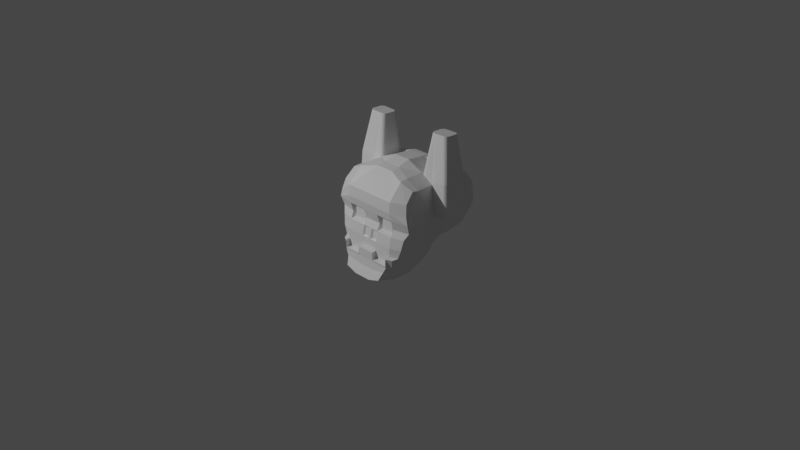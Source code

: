 # Source: WingedSkellyman.blend  (saved by Blender 3.1.7; exported with 4.5.12 LTS)
import bpy
from mathutils import Matrix  # noqa: F401  (used for matrix-valued properties, if any)

bpy.ops.wm.read_factory_settings(use_empty=True)
scene = bpy.context.scene
scene.name = 'Scene'

# ---- collections
col_collection = bpy.data.collections.new('Collection'); scene.collection.children.link(col_collection)
col_background = bpy.data.collections.new('Background'); scene.collection.children.link(col_background)

# ---- materials (node trees are filled in below, after node groups)
mat_material = bpy.data.materials.new('Material')
mat_material.alpha_threshold = 0.0
mat_material.use_transparent_shadow = False
mat_material.line_color = (0.0, 0.0, 0.0, 1.0)

# ---- material node trees
mat_material.use_nodes = True; mat_material.node_tree.nodes.clear()
_N = mat_material.node_tree.nodes; _L = mat_material.node_tree.links
n0 = _N.new('ShaderNodeOutputMaterial'); n0.name = 'Material Output'; n0.location = (300, 300)
n1 = _N.new('ShaderNodeBsdfPrincipled'); n1.name = 'Principled BSDF'; n1.location = (10, 300)
n1.distribution = 'GGX'
n1.subsurface_method = 'RANDOM_WALK_SKIN'
n1.inputs[2].default_value = 0.4
n1.inputs[3].default_value = 1.45
n1.inputs[27].default_value = (0.0, 0.0, 0.0, 1.0)
n1.inputs[28].default_value = 1.0
_L.new(n1.outputs[0], n0.inputs[0])
n0.is_active_output = True

# ---- world
world_world = bpy.data.worlds.new('World'); scene.world = world_world
world_world.use_nodes = True; world_world.node_tree.nodes.clear()
_N = world_world.node_tree.nodes; _L = world_world.node_tree.links
n0 = _N.new('ShaderNodeOutputWorld'); n0.name = 'World Output'; n0.location = (300, 300)
n1 = _N.new('ShaderNodeBackground'); n1.name = 'Background'; n1.location = (10, 300)
n1.inputs[0].default_value = (0.05088, 0.05088, 0.05088, 1.0)
_L.new(n1.outputs[0], n0.inputs[0])
n0.is_active_output = True
world_world.color = (0.05088, 0.05088, 0.05088)
world_world.use_sun_shadow = False
world_world.sun_shadow_jitter_overblur = 0.0

# ---- cameras
cam_camera = bpy.data.cameras.new('Camera')
cam_camera.clip_end = 100.0
cam_camera.ortho_scale = 7.314

# ---- lights
light_light = bpy.data.lights.new('Light', 'POINT')
light_light.transmission_factor = 0.0
light_light.energy = 1000.0
light_light.shadow_soft_size = 0.1
light_light.shadow_maximum_resolution = 0.006
light_light.use_absolute_resolution = True

# ---- meshes
me_cube = bpy.data.meshes.new('Cube')
me_cube.from_pydata([(-0.4231, 0.222, 0.5102), (-0.2636, 0.4524, -0.4155), (-0.4251, -0.5341, 0.4684), (-0.2582, -0.192, -0.1738), (-0.09743, 0.5128, -0.4704), (-0.2293, 0.5046, -0.4326), (-0.09743, -0.5099, 0.5351), (-0.2856, -0.5441, 0.512), (-0.2239, -0.192, -0.1909), (-0.09743, -0.192, -0.2353), (-0.2856, 0.2501, 0.5735), (-0.09743, 0.1911, 0.6144), (-0.2582, 0.3193, -0.4764), (-0.2582, 0.1064, -0.4764), (-0.2582, -0.06887, -0.4013), (-0.2582, -0.1334, -0.3459), (-0.4491, -0.3193, 0.5349), (-0.4231, -0.03596, 0.5068), (-0.4385, 0.1644, 0.5068), (-0.2239, 0.3193, -0.4935), (-0.2239, 0.1064, -0.4935), (-0.2239, -0.06887, -0.4184), (-0.2239, -0.1334, -0.363), (-0.09743, 0.3068, -0.538), (-0.09743, 0.1064, -0.538), (-0.09743, -0.06887, -0.4628), (-0.09743, -0.1334, -0.4074), (-0.09743, 0.0956, 0.63), (-0.09743, -0.03596, 0.6727), (-0.09743, -0.2489, 0.6538), (-0.09743, -0.3193, 0.6443), (-0.2856, 0.1644, 0.5879), (-0.2718, -0.2489, 0.5444), (-0.3265, -0.3463, -0.1539), (-0.418, -0.484, -0.04058), (-0.4718, -0.5845, 0.1893), (-0.4662, -0.5664, 0.3988), (-0.4402, 0.3213, 0.4077), (-0.4872, 0.3516, 0.2078), (-0.4135, 0.3706, -0.08613), (-0.3265, 0.4112, -0.2913), (-0.2923, 0.4024, 0.4112), (-0.2644, 0.3416, 0.1798), (-0.2923, 0.4086, -0.0832), (-0.2923, 0.4581, -0.2872), (-0.09743, 0.4024, 0.4112), (-0.1253, 0.3416, 0.1798), (-0.08006, 0.392, -0.06611), (-0.09743, 0.4581, -0.2872), (-0.09743, -0.5721, 0.3993), (-0.09743, -0.6091, 0.1856), (-0.09743, -0.4981, -0.05083), (-0.09743, -0.3463, -0.171), (-0.2923, -0.5721, 0.3993), (-0.2923, -0.6091, 0.1856), (-0.2923, -0.4981, -0.05083), (-0.2923, -0.3463, -0.171), (-0.4872, -0.3193, 0.1714), (-0.4291, -0.3193, -0.05482), (-0.3265, -0.1334, -0.1539), (-0.4872, -0.2061, 0.1761), (-0.4291, -0.1064, -0.05482), (-0.3265, -0.1064, -0.2844), (-0.4872, -0.02409, 0.1714), (-0.4291, 0.1064, -0.05482), (-0.3265, 0.1064, -0.2844), (-0.4901, 0.3092, 0.1714), (-0.4235, 0.3068, -0.05482), (-0.3265, 0.3193, -0.2844), (2.98e-08, 0.5128, -0.4704), (2.98e-08, -0.5099, 0.5351), (2.98e-08, -0.192, -0.2353), (2.98e-08, 0.1911, 0.6144), (2.165e-08, 0.0956, 0.63), (2.98e-08, -0.03596, 0.6727), (2.98e-08, -0.2489, 0.6538), (2.98e-08, -0.3193, 0.6443), (2.98e-08, 0.3193, -0.538), (2.98e-08, 0.1064, -0.538), (2.98e-08, -0.06887, -0.4628), (2.98e-08, -0.1334, -0.4074), (2.98e-08, -0.3463, -0.171), (2.98e-08, -0.4981, -0.05083), (2.98e-08, -0.6091, 0.1856), (2.98e-08, -0.5721, 0.3993), (2.98e-08, 0.4581, -0.2872), (2.98e-08, 0.4086, -0.0832), (2.98e-08, 0.3895, 0.2078), (2.98e-08, 0.4024, 0.4112), (-0.09743, -0.4377, 0.5778), (-0.2856, -0.4377, 0.5464), (-0.4534, -0.4377, 0.5135), (2.98e-08, -0.4377, 0.5778), (-0.4667, -0.3193, 0.5349), (-0.4667, -0.03596, 0.5444), (-0.4872, -0.2061, 0.1761), (-0.6161, -0.2074, 0.5527), (-0.4656, 0.3484, 0.293), (-0.2923, 0.4075, 0.293), (-0.09743, 0.4075, 0.293), (2.98e-08, 0.4075, 0.293), (-0.447, -0.5396, 0.07252), (-0.4362, 0.3504, 0.03362), (-0.2644, 0.3408, 0.0564), (-0.1253, 0.3408, 0.0564), (-0.09743, -0.5536, 0.06739), (-0.2923, -0.5536, 0.06739), (-0.4581, -0.3193, 0.05828), (-0.4581, -0.1563, 0.06065), (-0.4581, 0.04118, 0.05828), (-0.4581, 0.3068, 0.05828), (2.98e-08, 0.3884, 0.02849), (2.98e-08, -0.5536, 0.06739), (-0.4616, -0.5674, 0.1291), (-0.4726, 0.3172, 0.1042), (-0.2644, 0.3074, 0.1016), (-0.1253, 0.3074, 0.1016), (-0.09743, -0.5814, 0.1265), (-0.2923, -0.5814, 0.1265), (-0.4726, -0.3193, 0.1148), (-0.4726, -0.1812, 0.1184), (-0.4726, 0.008545, 0.1148), (-0.4726, 0.3068, 0.1148), (2.98e-08, 0.3552, 0.1016), (2.98e-08, -0.5814, 0.1265), (-0.3778, -0.4222, -0.09723), (-0.3778, 0.3741, -0.1796), (-0.2923, 0.4121, -0.18), (-0.09743, 0.4121, -0.18), (-0.09743, -0.4222, -0.1109), (-0.2923, -0.4222, -0.1109), (-0.3778, -0.2264, -0.1044), (-0.3778, -0.1064, -0.1696), (-0.3778, 0.1064, -0.1696), (-0.3778, 0.3193, -0.1696), (2.98e-08, 0.4121, -0.18), (2.98e-08, -0.4222, -0.1109), (-0.3522, 0.4287, -0.191), (-0.2923, 0.4625, -0.1861), (-0.09743, 0.4625, -0.1861), (-0.09743, -0.3843, -0.1409), (-0.2923, -0.3843, -0.1409), (-0.3522, -0.1799, -0.1291), (-0.3522, -0.1064, -0.227), (-0.3522, 0.1064, -0.227), (-0.3522, 0.3193, -0.227), (2.98e-08, 0.4625, -0.1861), (2.98e-08, -0.3843, -0.1409), (-0.3522, -0.3843, -0.1256), (-0.2923, 0.4267, -0.3461), (-0.2581, 0.4647, -0.3486), (-0.09743, 0.4647, -0.3708), (-0.09743, -0.2692, -0.2032), (-0.2581, -0.2692, -0.1809), (-0.2923, -0.1334, -0.2499), (-0.2923, -0.08766, -0.3429), (-0.2923, 0.1064, -0.3804), (-0.2923, 0.3193, -0.3804), (-0.2923, -0.2692, -0.1639), (2.98e-08, 0.4647, -0.3708), (2.98e-08, -0.2692, -0.2032), (-0.4874, -0.3193, 0.3943), (-0.4982, -0.4533, 0.3969), (-0.4914, -0.4509, 0.1778), (-0.2923, 0.3895, 0.2078), (-0.09743, 0.3895, 0.2078), (-0.2923, 0.3552, 0.1016), (-0.2923, 0.3884, 0.02849), (-0.09743, 0.3552, 0.1016), (-0.08006, 0.378, 0.0114), (-0.01541, 0.5128, -0.4704), (-0.01541, -0.5099, 0.5351), (-0.01541, 0.3193, -0.538), (-0.01541, 0.1064, -0.538), (-0.01541, -0.06887, -0.4628), (-0.01541, -0.1334, -0.4074), (-0.01541, -0.3463, -0.171), (-0.01541, -0.4981, -0.05083), (-0.01541, -0.6091, 0.1856), (-0.01541, -0.5721, 0.3993), (-0.01541, -0.192, -0.2353), (-0.01541, 0.1911, 0.6144), (-0.01541, 0.0956, 0.63), (-0.01541, -0.03596, 0.6727), (-0.01541, -0.2489, 0.6538), (-0.01541, -0.3193, 0.6443), (-0.01541, 0.4581, -0.2872), (-0.03278, 0.392, -0.06611), (-0.01541, 0.3895, 0.2078), (-0.01541, 0.4024, 0.4112), (-0.01541, -0.4377, 0.5778), (-0.01541, 0.4075, 0.293), (-0.03278, 0.378, 0.0114), (-0.01541, -0.5536, 0.06739), (-0.01541, 0.3552, 0.1016), (-0.01541, -0.5814, 0.1265), (-0.01541, 0.4121, -0.18), (-0.01541, -0.4222, -0.1109), (-0.01541, -0.3843, -0.1409), (-0.01541, 0.4625, -0.1861), (-0.01541, 0.4647, -0.3708), (-0.01541, -0.2692, -0.2032), (-0.09743, 0.3884, 0.02849), (-0.09743, 0.4086, -0.0832), (-0.01541, 0.4086, -0.0832), (-0.01541, 0.3884, 0.02849), (-0.09948, 0.5128, -0.4697), (-0.1005, -0.5105, 0.5347), (-0.09948, -0.192, -0.2346), (-0.1005, 0.1921, 0.6138), (-0.1005, 0.09672, 0.6293), (-0.1005, -0.03596, 0.6714), (-0.1003, -0.2489, 0.652), (-0.1005, -0.3193, 0.6432), (-0.09948, 0.3068, -0.5372), (-0.09948, 0.1064, -0.5372), (-0.09948, -0.06887, -0.4621), (-0.09948, -0.1334, -0.4067), (-0.1006, -0.3463, -0.171), (-0.1006, -0.4981, -0.05083), (-0.1006, -0.6091, 0.1856), (-0.1006, -0.5721, 0.3993), (-0.1006, 0.4581, -0.2872), (-0.1006, 0.4086, -0.0832), (-0.1006, 0.3895, 0.2078), (-0.1006, 0.4024, 0.4112), (-0.1005, -0.4377, 0.5767), (-0.1006, 0.4075, 0.293), (-0.1006, 0.3884, 0.02849), (-0.1006, -0.5536, 0.06739), (-0.1006, -0.5814, 0.1265), (-0.1006, 0.4121, -0.2595), (-0.1006, -0.4222, -0.1109), (-0.1006, -0.3843, -0.1409), (-0.1006, 0.4625, -0.2656), (-0.1, 0.4647, -0.3704), (-0.1, -0.2692, -0.2028), (-0.1276, 0.3416, 0.1798), (-0.1276, 0.3408, 0.0564), (-0.2271, 0.5046, -0.4334), (-0.2823, -0.5435, 0.5124), (-0.2217, 0.3193, -0.4943), (-0.2217, 0.1064, -0.4943), (-0.2217, -0.06887, -0.4192), (-0.2217, -0.1334, -0.3638), (-0.2888, -0.3463, -0.171), (-0.2888, -0.4981, -0.05083), (-0.2888, -0.6091, 0.1856), (-0.2888, -0.5721, 0.3993), (-0.2888, -0.5536, 0.06739), (-0.2888, -0.5814, 0.1265), (-0.2888, -0.4222, -0.1109), (-0.2888, -0.3843, -0.1409), (-0.2552, -0.2692, -0.1813), (-0.2217, -0.192, -0.1917), (-0.2823, 0.249, 0.5743), (-0.2823, 0.1632, 0.5887), (-0.2823, -0.03596, 0.5894), (-0.2687, -0.2489, 0.5463), (-0.2823, -0.3193, 0.5796), (-0.2888, 0.4581, -0.2872), (-0.2888, 0.4086, -0.0832), (-0.2888, 0.3895, 0.2078), (-0.2888, 0.4024, 0.4112), (-0.2823, -0.4377, 0.5475), (-0.2888, 0.4075, 0.293), (-0.2888, 0.3884, 0.02849), (-0.2888, 0.4121, -0.2595), (-0.2888, 0.4625, -0.2656), (-0.2552, 0.4647, -0.349), (-0.2619, 0.3416, 0.1798), (-0.2619, 0.3408, 0.0564), (-0.381, -0.5761, 0.399), (-0.3909, -0.6036, 0.1875), (-0.3702, -0.5464, 0.4902), (-0.3317, -0.1542, 1.006), (-0.3767, -0.1093, 1.008), (-0.3339, -0.1403, 1.006), (-0.3403, -0.1278, 1.007), (-0.3502, -0.1179, 1.007), (-0.3628, -0.1115, 1.008), (-0.3276, -0.03596, 0.5631), (-0.2828, -0.07959, 0.579), (-0.2823, -0.03596, 0.5894), (-0.2856, 0.008639, 0.5879), (-0.3145, -0.03809, 0.5703), (-0.3024, -0.04429, 0.576), (-0.2925, -0.05394, 0.5795), (-0.2857, -0.0661, 0.5805), (-0.2773, -0.277, 0.558), (-0.3292, -0.3193, 0.5668), (-0.2856, -0.3624, 0.5667), (-0.2823, -0.3193, 0.5796), (-0.282, -0.2901, 0.5637), (-0.2905, -0.3019, 0.5678), (-0.302, -0.3113, 0.5697), (-0.3153, -0.3173, 0.5694), (-0.4846, -0.3193, 0.2159), (-0.4872, -0.2748, 0.1732), (-0.4872, -0.3193, 0.1714), (-0.4854, -0.3172, 0.2022), (-0.4861, -0.3108, 0.1901), (-0.4867, -0.301, 0.1806), (-0.487, -0.2886, 0.1748), (-0.4872, -0.06867, 0.1725), (-0.4847, -0.02551, 0.2159), (-0.4872, -0.02409, 0.1714), (-0.487, -0.05496, 0.1744), (-0.4867, -0.04274, 0.1804), (-0.4861, -0.03319, 0.1899), (-0.4855, -0.02725, 0.2022), (-0.5714, -0.3195, 0.5407), (-0.6161, -0.2747, 0.547), (-0.5853, -0.3173, 0.5417), (-0.5977, -0.311, 0.5429), (-0.6076, -0.3011, 0.5443), (-0.6139, -0.2886, 0.5457), (-0.6161, -0.08104, 0.5527), (-0.5714, -0.0361, 0.5502), (-0.6139, -0.06717, 0.5526), (-0.6076, -0.05465, 0.5522), (-0.5977, -0.04471, 0.5517), (-0.5853, -0.03832, 0.551), (-0.5894, -0.3195, 0.2217), (-0.6341, -0.2747, 0.2261), (-0.5921, -0.2749, 0.1791), (-0.6032, -0.3171, 0.2228), (-0.6156, -0.3109, 0.2239), (-0.5902, -0.3171, 0.2081), (-0.6038, -0.3133, 0.2094), (-0.6155, -0.3084, 0.2106), (-0.591, -0.3109, 0.196), (-0.6042, -0.3083, 0.1978), (-0.6147, -0.3049, 0.2), (-0.6325, -0.2745, 0.2123), (-0.627, -0.2745, 0.1996), (-0.6317, -0.2885, 0.2257), (-0.6287, -0.2881, 0.2118), (-0.6245, -0.2879, 0.1998), (-0.6255, -0.301, 0.2249), (-0.6237, -0.3, 0.2114), (-0.6209, -0.2986, 0.2006), (-0.5919, -0.2886, 0.1809), (-0.5916, -0.301, 0.1866), (-0.6057, -0.2747, 0.1822), (-0.6052, -0.2883, 0.1855), (-0.6047, -0.3001, 0.1898), (-0.6177, -0.2745, 0.1892), (-0.6166, -0.288, 0.1911), (-0.615, -0.2986, 0.194), (-0.5921, -0.2063, 0.182), (-0.6341, -0.2065, 0.229), (-0.6057, -0.2063, 0.1849), (-0.6178, -0.2063, 0.1919), (-0.6271, -0.2064, 0.2023), (-0.6327, -0.2064, 0.2151), (-0.5895, -0.02565, 0.2217), (-0.5921, -0.06882, 0.1784), (-0.6342, -0.07062, 0.2255), (-0.5903, -0.0276, 0.2081), (-0.591, -0.03345, 0.1959), (-0.6032, -0.02808, 0.2229), (-0.6037, -0.03148, 0.2093), (-0.6043, -0.03598, 0.1976), (-0.6157, -0.03439, 0.2239), (-0.6155, -0.03654, 0.2105), (-0.6147, -0.03961, 0.1998), (-0.6057, -0.06928, 0.1815), (-0.6177, -0.06973, 0.1885), (-0.592, -0.05517, 0.1804), (-0.6053, -0.05579, 0.185), (-0.6167, -0.05629, 0.1905), (-0.5916, -0.04297, 0.1863), (-0.6047, -0.0441, 0.1897), (-0.615, -0.04571, 0.1937), (-0.6318, -0.05681, 0.2253), (-0.6255, -0.04432, 0.2248), (-0.6326, -0.07043, 0.2116), (-0.6287, -0.05669, 0.2115), (-0.6238, -0.04481, 0.2112), (-0.627, -0.07013, 0.1989), (-0.6244, -0.05662, 0.1994), (-0.6209, -0.04595, 0.2003), (-0.3767, -0.2772, 1.002), (-0.3317, -0.2322, 1.003), (-0.3628, -0.275, 1.002), (-0.3502, -0.2686, 1.002), (-0.3403, -0.2586, 1.002), (-0.3339, -0.2461, 1.003), (-0.5357, -0.2326, 1.008), (-0.4908, -0.2772, 1.005), (-0.5335, -0.2464, 1.007), (-0.5271, -0.2589, 1.007), (-0.5172, -0.2687, 1.006), (-0.5047, -0.2751, 1.006), (-0.4908, -0.1093, 1.011), (-0.5357, -0.154, 1.01), (-0.5047, -0.1115, 1.011), (-0.5172, -0.1179, 1.011), (-0.5271, -0.1278, 1.011), (-0.5335, -0.1402, 1.011)], [], [(90, 91, 2, 274, 7), (53, 7, 274, 272), (37, 0, 10, 41), (225, 209, 11, 45), (15, 22, 8, 3), (217, 26, 9, 208), (179, 171, 6, 49), (248, 240, 7, 53), (190, 89, 6, 171), (264, 90, 7, 240), (255, 10, 31, 256), (258, 32, 289, 292, 259), (256, 31, 284, 283, 257), (291, 290, 16, 91, 90), (181, 11, 27, 182), (182, 27, 28, 183), (183, 28, 29, 184), (184, 29, 30, 185), (206, 4, 23, 214), (214, 23, 24, 215), (215, 24, 25, 216), (216, 25, 26, 217), (1, 5, 19, 12), (12, 19, 20, 13), (13, 20, 21, 14), (14, 21, 22, 15), (66, 18, 0, 37, 97, 38), (35, 36, 162, 163), (95, 298, 325, 350), (10, 0, 18, 31), (257, 283, 282, 32, 258), (351, 96, 317, 358), (57, 161, 16, 93, 297, 299), (156, 65, 68, 157), (133, 64, 67, 134), (121, 63, 66, 122), (155, 62, 65, 156), (132, 61, 64, 133), (120, 60, 63, 121), (154, 59, 62, 155), (131, 58, 61, 132), (119, 57, 60, 120), (158, 33, 59, 154), (125, 34, 58, 131), (113, 35, 163, 57, 119), (253, 245, 56, 153), (251, 246, 55, 130), (250, 247, 54, 118), (247, 248, 53, 54), (201, 176, 52, 152), (197, 177, 51, 129), (195, 178, 50, 117), (178, 179, 49, 50), (235, 222, 48, 151), (231, 223, 203, 128), (227, 225, 45, 99), (149, 40, 44, 150), (126, 39, 43, 127), (114, 38, 164, 166), (97, 37, 41, 98), (157, 68, 40, 149), (134, 67, 39, 126), (122, 66, 38, 114), (153, 56, 33, 158), (130, 55, 34, 125), (118, 54, 273, 35, 113), (54, 53, 272, 273), (191, 189, 88, 100), (194, 188, 87, 123), (196, 204, 86, 135), (200, 186, 85, 159), (174, 79, 80, 175), (173, 78, 79, 174), (172, 77, 78, 173), (170, 69, 77, 172), (175, 80, 71, 180), (189, 181, 72, 88), (63, 17, 18, 66), (311, 93, 16, 290, 383, 390), (185, 30, 89, 190), (259, 292, 291, 90, 264), (31, 18, 17, 281, 284), (60, 57, 299, 298, 95), (324, 312, 96, 351), (304, 95, 350, 357), (297, 93, 311, 323), (317, 96, 312, 389, 396), (63, 60, 95, 304, 306), (94, 305, 356, 318), (17, 63, 306, 305, 94), (281, 17, 94, 318, 395, 276), (275, 277, 278, 279, 280, 276, 395, 397, 398, 399, 400, 396, 389, 391, 392, 393, 394, 390, 383, 385, 386, 387, 388, 384), (188, 191, 100, 87), (38, 97, 98, 164), (224, 227, 99, 165), (204, 205, 111, 86), (55, 106, 101, 34), (67, 110, 102, 39), (39, 102, 167, 43), (223, 228, 202, 203), (177, 193, 105, 51), (246, 249, 106, 55), (34, 101, 107, 58), (58, 107, 108, 61), (61, 108, 109, 64), (64, 109, 110, 67), (205, 194, 123, 111), (106, 118, 113, 101), (110, 122, 114, 102), (102, 114, 166, 167), (193, 195, 117, 105), (249, 250, 118, 106), (101, 113, 119, 107), (107, 119, 120, 108), (108, 120, 121, 109), (109, 121, 122, 110), (199, 196, 135, 146), (141, 130, 125, 148), (145, 134, 126, 137), (137, 126, 127, 138), (234, 231, 128, 139), (198, 197, 129, 140), (252, 251, 130, 141), (148, 125, 131, 142), (142, 131, 132, 143), (143, 132, 133, 144), (144, 133, 134, 145), (65, 144, 145, 68), (62, 143, 144, 65), (59, 142, 143, 62), (33, 148, 142, 59), (245, 252, 141, 56), (176, 198, 140, 52), (222, 234, 139, 48), (40, 137, 138, 44), (68, 145, 137, 40), (56, 141, 148, 33), (186, 199, 146, 85), (170, 200, 159, 69), (8, 153, 158, 3), (12, 157, 149, 1), (1, 149, 150, 5), (206, 235, 151, 4), (180, 201, 152, 9), (254, 253, 153, 8), (3, 158, 154, 15), (15, 154, 155, 14), (14, 155, 156, 13), (13, 156, 157, 12), (238, 237, 46, 116, 104), (161, 162, 91, 16), (163, 162, 161, 57), (91, 162, 36, 2), (270, 42, 164, 262), (115, 103, 167, 166), (104, 116, 168, 202), (238, 104, 202, 228), (42, 115, 166, 164), (116, 46, 165, 168), (71, 160, 201, 180), (4, 151, 200, 170), (48, 139, 199, 186), (81, 147, 198, 176), (147, 136, 197, 198), (139, 128, 196, 199), (112, 124, 195, 193), (202, 168, 194, 205), (82, 112, 193, 177), (47, 169, 192, 187), (165, 99, 191, 188), (76, 185, 190, 92), (45, 11, 181, 189), (26, 175, 180, 9), (4, 170, 172, 23), (23, 172, 173, 24), (24, 173, 174, 25), (25, 174, 175, 26), (151, 48, 186, 200), (128, 203, 204, 196), (168, 165, 188, 194), (99, 45, 189, 191), (83, 84, 179, 178), (124, 83, 178, 195), (136, 82, 177, 197), (160, 81, 176, 201), (75, 184, 185, 76), (74, 183, 184, 75), (73, 182, 183, 74), (72, 181, 182, 73), (92, 190, 171, 70), (84, 70, 171, 179), (169, 47, 203, 202), (47, 187, 204, 203), (192, 169, 202, 205), (187, 192, 205, 204), (271, 238, 228, 266), (46, 237, 224, 165), (271, 270, 237, 238), (9, 152, 236, 208), (239, 269, 235, 206), (260, 268, 234, 222), (52, 140, 233, 218), (140, 129, 232, 233), (268, 267, 231, 234), (105, 117, 230, 229), (51, 105, 229, 219), (261, 266, 228, 223), (262, 265, 227, 224), (30, 213, 226, 89), (265, 263, 225, 227), (267, 261, 223, 231), (269, 260, 222, 235), (50, 49, 221, 220), (117, 50, 220, 230), (129, 51, 219, 232), (152, 52, 218, 236), (243, 216, 217, 244), (242, 215, 216, 243), (241, 214, 215, 242), (239, 206, 214, 241), (29, 212, 213, 30), (28, 211, 212, 29), (27, 210, 211, 28), (11, 209, 210, 27), (89, 226, 207, 6), (49, 6, 207, 221), (244, 217, 208, 254), (263, 255, 209, 225), (41, 10, 255, 263), (22, 244, 254, 8), (5, 239, 241, 19), (19, 241, 242, 20), (20, 242, 243, 21), (21, 243, 244, 22), (150, 44, 260, 269), (127, 43, 261, 267), (98, 41, 263, 265), (164, 98, 265, 262), (43, 167, 266, 261), (138, 127, 267, 268), (44, 138, 268, 260), (5, 150, 269, 239), (103, 115, 42, 270, 271), (103, 271, 266, 167), (237, 270, 262, 224), (208, 236, 253, 254), (218, 233, 252, 245), (233, 232, 251, 252), (229, 230, 250, 249), (219, 229, 249, 246), (213, 259, 264, 226), (220, 221, 248, 247), (230, 220, 247, 250), (232, 219, 246, 251), (236, 218, 245, 253), (212, 258, 259, 213), (211, 257, 258, 212), (210, 256, 257, 211), (209, 255, 256, 210), (226, 264, 240, 207), (221, 207, 240, 248), (273, 272, 36, 35), (272, 274, 2, 36), (281, 285, 286, 287, 288, 282, 283, 284), (289, 293, 294, 295, 296, 290, 291, 292), (297, 300, 299), (300, 301, 299), (301, 302, 299), (302, 303, 299), (303, 298, 299), (304, 307, 306), (307, 308, 306), (308, 309, 306), (309, 310, 306), (310, 305, 306), (323, 326, 329, 328), (326, 327, 330, 329), (327, 339, 340, 330), (328, 329, 332, 331), (329, 330, 333, 332), (330, 340, 341, 333), (324, 334, 337, 336), (334, 335, 338, 337), (335, 347, 348, 338), (336, 337, 340, 339), (337, 338, 341, 340), (338, 348, 349, 341), (325, 342, 345, 344), (342, 343, 346, 345), (343, 331, 332, 346), (344, 345, 348, 347), (345, 346, 349, 348), (346, 332, 333, 349), (333, 341, 349), (356, 359, 362, 361), (359, 360, 363, 362), (360, 372, 373, 363), (361, 362, 365, 364), (362, 363, 366, 365), (363, 373, 374, 366), (357, 367, 370, 369), (367, 368, 371, 370), (368, 380, 381, 371), (369, 370, 373, 372), (370, 371, 374, 373), (371, 381, 382, 374), (358, 375, 378, 377), (375, 376, 379, 378), (376, 364, 365, 379), (377, 378, 381, 380), (378, 379, 382, 381), (379, 365, 366, 382), (366, 374, 382), (312, 324, 336, 316), (316, 336, 339, 315), (315, 339, 327, 314), (314, 327, 326, 313), (313, 326, 323, 311), (318, 356, 361, 322), (322, 361, 364, 321), (321, 364, 376, 320), (320, 376, 375, 319), (319, 375, 358, 317), (351, 358, 377, 355), (355, 377, 380, 354), (354, 380, 368, 353), (353, 368, 367, 352), (352, 367, 357, 350), (324, 351, 355, 334), (334, 355, 354, 335), (335, 354, 353, 347), (347, 353, 352, 344), (344, 352, 350, 325), (325, 298, 303, 342), (342, 303, 302, 343), (343, 302, 301, 331), (331, 301, 300, 328), (328, 300, 297, 323), (356, 305, 310, 359), (359, 310, 309, 360), (360, 309, 308, 372), (372, 308, 307, 369), (369, 307, 304, 357), (275, 282, 288, 277), (277, 288, 287, 278), (278, 287, 286, 279), (279, 286, 285, 280), (280, 285, 281, 276), (311, 390, 394, 313), (313, 394, 393, 314), (314, 393, 392, 315), (315, 392, 391, 316), (316, 391, 389, 312), (317, 396, 400, 319), (319, 400, 399, 320), (320, 399, 398, 321), (321, 398, 397, 322), (322, 397, 395, 318), (383, 290, 296, 385), (385, 296, 295, 386), (386, 295, 294, 387), (387, 294, 293, 388), (388, 293, 289, 384), (289, 32, 282, 275, 384)])
_uv = me_cube.uv_layers.new(name='UVMap')
_uv.uv.foreach_set('vector', [0.825, 0.725, 0.875, 0.725, 0.875, 0.75, 0.8531, 0.75, 0.825, 0.75, 0.575, 0.95, 0.625, 0.95, 0.625, 0.9781, 0.575, 0.974, 0.575, 0.25, 0.625, 0.25, 0.625, 0.3, 0.575, 0.3, 0.575, 0.3492, 0.625, 0.3492, 0.625, 0.35, 0.575, 0.35, 0.125, 0.7, 0.175, 0.7, 0.175, 0.75, 0.125, 0.75, 0.2242, 0.7, 0.225, 0.7, 0.225, 0.75, 0.2242, 0.75, 0.575, 0.879, 0.625, 0.879, 0.625, 0.9, 0.575, 0.9, 0.575, 0.9491, 0.625, 0.9491, 0.625, 0.95, 0.575, 0.95, 0.754, 0.725, 0.775, 0.725, 0.775, 0.75, 0.754, 0.75, 0.8241, 0.725, 0.825, 0.725, 0.825, 0.75, 0.8241, 0.75, 0.8241, 0.5, 0.825, 0.5, 0.825, 0.55, 0.8241, 0.55, 0.8241, 0.65, 0.825, 0.65, 0.825, 0.67, 0.8241, 0.7, 0.8241, 0.7, 0.8241, 0.55, 0.825, 0.55, 0.825, 0.5889, 0.8241, 0.6, 0.8241, 0.6, 0.825, 0.7091, 0.8383, 0.7, 0.875, 0.7, 0.875, 0.725, 0.825, 0.725, 0.754, 0.5, 0.775, 0.5, 0.775, 0.55, 0.754, 0.55, 0.754, 0.55, 0.775, 0.55, 0.775, 0.6, 0.754, 0.6, 0.754, 0.6, 0.775, 0.6, 0.775, 0.65, 0.754, 0.65, 0.754, 0.65, 0.775, 0.65, 0.775, 0.7, 0.754, 0.7, 0.2242, 0.5, 0.225, 0.5, 0.225, 0.55, 0.2242, 0.55, 0.2242, 0.55, 0.225, 0.55, 0.225, 0.6, 0.2242, 0.6, 0.2242, 0.6, 0.225, 0.6, 0.225, 0.65, 0.2242, 0.65, 0.2242, 0.65, 0.225, 0.65, 0.225, 0.7, 0.2242, 0.7, 0.125, 0.5, 0.175, 0.5, 0.175, 0.55, 0.125, 0.55, 0.125, 0.55, 0.175, 0.55, 0.175, 0.6, 0.125, 0.6, 0.125, 0.6, 0.175, 0.6, 0.175, 0.65, 0.125, 0.65, 0.125, 0.65, 0.175, 0.65, 0.175, 0.7, 0.125, 0.7, 0.525, 0.2, 0.625, 0.2, 0.625, 0.25, 0.575, 0.25, 0.55, 0.25, 0.525, 0.25, 0.525, 0.0, 0.575, 0.0, 0.5803, 0.02351, 0.525, 0.0273, 0.525, 0.1, 0.525, 0.06968, 0.525, 0.06968, 0.525, 0.1, 0.825, 0.5, 0.875, 0.5, 0.875, 0.55, 0.825, 0.55, 0.8241, 0.6, 0.8241, 0.6, 0.825, 0.6102, 0.825, 0.65, 0.8241, 0.65, 0.5371, 0.1, 0.625, 0.1, 0.625, 0.1369, 0.537, 0.1376, 0.525, 0.05, 0.5863, 0.05, 0.625, 0.05, 0.625, 0.05, 0.5372, 0.05, 0.525, 0.05, 0.4, 0.15, 0.425, 0.15, 0.425, 0.2, 0.4, 0.2, 0.45, 0.15, 0.475, 0.15, 0.475, 0.2, 0.45, 0.2, 0.5125, 0.15, 0.525, 0.15, 0.525, 0.2, 0.5125, 0.2, 0.4, 0.1, 0.425, 0.1, 0.425, 0.15, 0.4, 0.15, 0.45, 0.1, 0.475, 0.1, 0.475, 0.15, 0.45, 0.15, 0.5125, 0.1, 0.525, 0.1, 0.525, 0.15, 0.5125, 0.15, 0.4, 0.05, 0.425, 0.05, 0.425, 0.1, 0.4, 0.1, 0.45, 0.05, 0.475, 0.05, 0.475, 0.1, 0.45, 0.1, 0.5125, 0.05, 0.525, 0.05, 0.525, 0.1, 0.5125, 0.1, 0.4, 0.0, 0.425, 0.0, 0.425, 0.05, 0.4, 0.05, 0.45, 0.0, 0.475, 0.0, 0.475, 0.05, 0.45, 0.05, 0.5125, 0.0, 0.525, 0.0, 0.525, 0.0273, 0.525, 0.05, 0.5125, 0.05, 0.4, 0.9491, 0.425, 0.9491, 0.425, 0.95, 0.4, 0.95, 0.45, 0.9491, 0.475, 0.9491, 0.475, 0.95, 0.45, 0.95, 0.5125, 0.9491, 0.525, 0.9491, 0.525, 0.95, 0.5125, 0.95, 0.525, 0.9491, 0.575, 0.9491, 0.575, 0.95, 0.525, 0.95, 0.4, 0.879, 0.425, 0.879, 0.425, 0.9, 0.4, 0.9, 0.45, 0.879, 0.475, 0.879, 0.475, 0.9, 0.45, 0.9, 0.5125, 0.879, 0.525, 0.879, 0.525, 0.9, 0.5125, 0.9, 0.525, 0.879, 0.575, 0.879, 0.575, 0.9, 0.525, 0.9, 0.4, 0.3492, 0.425, 0.3492, 0.425, 0.35, 0.4, 0.35, 0.45, 0.3492, 0.475, 0.3492, 0.475, 0.35, 0.45, 0.35, 0.55, 0.3492, 0.575, 0.3492, 0.575, 0.35, 0.55, 0.35, 0.4, 0.25, 0.425, 0.25, 0.425, 0.3, 0.4, 0.3, 0.45, 0.25, 0.475, 0.25, 0.475, 0.3, 0.45, 0.3, 0.5125, 0.25, 0.525, 0.25, 0.525, 0.3, 0.5125, 0.3, 0.55, 0.25, 0.575, 0.25, 0.575, 0.3, 0.55, 0.3, 0.4, 0.2, 0.425, 0.2, 0.425, 0.25, 0.4, 0.25, 0.45, 0.2, 0.475, 0.2, 0.475, 0.25, 0.45, 0.25, 0.5125, 0.2, 0.525, 0.2, 0.525, 0.25, 0.5125, 0.25, 0.4, 0.95, 0.425, 0.95, 0.425, 1.0, 0.4, 1.0, 0.45, 0.95, 0.475, 0.95, 0.475, 1.0, 0.45, 1.0, 0.5125, 0.95, 0.525, 0.95, 0.525, 0.9759, 0.525, 1.0, 0.5125, 1.0, 0.525, 0.95, 0.575, 0.95, 0.575, 0.974, 0.525, 0.9759, 0.55, 0.371, 0.575, 0.371, 0.575, 0.375, 0.55, 0.375, 0.5125, 0.371, 0.525, 0.371, 0.525, 0.375, 0.5125, 0.375, 0.45, 0.371, 0.475, 0.371, 0.475, 0.375, 0.45, 0.375, 0.4, 0.371, 0.425, 0.371, 0.425, 0.375, 0.4, 0.375, 0.246, 0.65, 0.25, 0.65, 0.25, 0.7, 0.246, 0.7, 0.246, 0.6, 0.25, 0.6, 0.25, 0.65, 0.246, 0.65, 0.246, 0.55, 0.25, 0.55, 0.25, 0.6, 0.246, 0.6, 0.246, 0.5, 0.25, 0.5, 0.25, 0.55, 0.246, 0.55, 0.246, 0.7, 0.25, 0.7, 0.25, 0.75, 0.246, 0.75, 0.575, 0.371, 0.625, 0.371, 0.625, 0.375, 0.575, 0.375, 0.525, 0.15, 0.625, 0.15, 0.625, 0.2, 0.525, 0.2, 0.625, 0.05, 0.625, 0.05, 0.875, 0.7, 0.8383, 0.7, 0.7809, 0.5567, 0.669, 0.1931, 0.754, 0.7, 0.775, 0.7, 0.775, 0.725, 0.754, 0.725, 0.8241, 0.7, 0.8241, 0.7, 0.825, 0.7091, 0.825, 0.725, 0.8241, 0.725, 0.825, 0.55, 0.875, 0.55, 0.875, 0.6, 0.8403, 0.6, 0.825, 0.5889, 0.525, 0.1, 0.525, 0.05, 0.525, 0.05, 0.525, 0.06968, 0.525, 0.1, 0.5372, 0.06983, 0.625, 0.07, 0.625, 0.1, 0.5371, 0.1, 0.525, 0.1378, 0.525, 0.1, 0.525, 0.1, 0.525, 0.1378, 0.5372, 0.05, 0.625, 0.05, 0.625, 0.05, 0.5372, 0.05, 0.625, 0.1369, 0.625, 0.1, 0.625, 0.07, 0.625, 0.0766, 0.625, 0.1234, 0.525, 0.15, 0.525, 0.1, 0.525, 0.1, 0.525, 0.1378, 0.525, 0.15, 0.625, 0.15, 0.5369, 0.15, 0.5369, 0.15, 0.625, 0.15, 0.625, 0.15, 0.525, 0.15, 0.525, 0.15, 0.5369, 0.15, 0.625, 0.15, 0.7639, 0.4625, 0.625, 0.15, 0.625, 0.15, 0.625, 0.15, 0.669, 0.2491, 0.7809, 0.5008, 0.825, 0.6268, 0.8255, 0.6185, 0.8271, 0.611, 0.8295, 0.6051, 0.8326, 0.6013, 0.836, 0.6, 0.864, 0.6, 0.8674, 0.6013, 0.8705, 0.6051, 0.8729, 0.611, 0.8745, 0.6184, 0.875, 0.6266, 0.875, 0.6734, 0.8745, 0.6816, 0.8729, 0.689, 0.8705, 0.6949, 0.8674, 0.6987, 0.864, 0.7, 0.836, 0.7, 0.8326, 0.6987, 0.8295, 0.6949, 0.8271, 0.689, 0.8255, 0.6815, 0.825, 0.6732, 0.525, 0.371, 0.55, 0.371, 0.55, 0.375, 0.525, 0.375, 0.525, 0.25, 0.55, 0.25, 0.55, 0.3, 0.525, 0.3, 0.525, 0.3492, 0.55, 0.3492, 0.55, 0.35, 0.525, 0.35, 0.475, 0.371, 0.5, 0.371, 0.5, 0.375, 0.475, 0.375, 0.475, 0.95, 0.5, 0.95, 0.5, 1.0, 0.475, 1.0, 0.475, 0.2, 0.5, 0.2, 0.5, 0.25, 0.475, 0.25, 0.475, 0.25, 0.5, 0.25, 0.5, 0.3, 0.475, 0.3, 0.475, 0.3492, 0.5, 0.3492, 0.5, 0.35, 0.475, 0.35, 0.475, 0.879, 0.5, 0.879, 0.5, 0.9, 0.475, 0.9, 0.475, 0.9491, 0.5, 0.9491, 0.5, 0.95, 0.475, 0.95, 0.475, 0.0, 0.5, 0.0, 0.5, 0.05, 0.475, 0.05, 0.475, 0.05, 0.5, 0.05, 0.5, 0.1, 0.475, 0.1, 0.475, 0.1, 0.5, 0.1, 0.5, 0.15, 0.475, 0.15, 0.475, 0.15, 0.5, 0.15, 0.5, 0.2, 0.475, 0.2, 0.5, 0.371, 0.5125, 0.371, 0.5125, 0.375, 0.5, 0.375, 0.5, 0.95, 0.5125, 0.95, 0.5125, 1.0, 0.5, 1.0, 0.5, 0.2, 0.5125, 0.2, 0.5125, 0.25, 0.5, 0.25, 0.5, 0.25, 0.5125, 0.25, 0.5125, 0.3, 0.5, 0.3, 0.5, 0.879, 0.5125, 0.879, 0.5125, 0.9, 0.5, 0.9, 0.5, 0.9491, 0.5125, 0.9491, 0.5125, 0.95, 0.5, 0.95, 0.5, 0.0, 0.5125, 0.0, 0.5125, 0.05, 0.5, 0.05, 0.5, 0.05, 0.5125, 0.05, 0.5125, 0.1, 0.5, 0.1, 0.5, 0.1, 0.5125, 0.1, 0.5125, 0.15, 0.5, 0.15, 0.5, 0.15, 0.5125, 0.15, 0.5125, 0.2, 0.5, 0.2, 0.4375, 0.371, 0.45, 0.371, 0.45, 0.375, 0.4375, 0.375, 0.4375, 0.95, 0.45, 0.95, 0.45, 1.0, 0.4375, 1.0, 0.4375, 0.2, 0.45, 0.2, 0.45, 0.25, 0.4375, 0.25, 0.4375, 0.25, 0.45, 0.25, 0.45, 0.3, 0.4375, 0.3, 0.4375, 0.3492, 0.45, 0.3492, 0.45, 0.35, 0.4375, 0.35, 0.4375, 0.879, 0.45, 0.879, 0.45, 0.9, 0.4375, 0.9, 0.4375, 0.9491, 0.45, 0.9491, 0.45, 0.95, 0.4375, 0.95, 0.4375, 0.0, 0.45, 0.0, 0.45, 0.05, 0.4375, 0.05, 0.4375, 0.05, 0.45, 0.05, 0.45, 0.1, 0.4375, 0.1, 0.4375, 0.1, 0.45, 0.1, 0.45, 0.15, 0.4375, 0.15, 0.4375, 0.15, 0.45, 0.15, 0.45, 0.2, 0.4375, 0.2, 0.425, 0.15, 0.4375, 0.15, 0.4375, 0.2, 0.425, 0.2, 0.425, 0.1, 0.4375, 0.1, 0.4375, 0.15, 0.425, 0.15, 0.425, 0.05, 0.4375, 0.05, 0.4375, 0.1, 0.425, 0.1, 0.425, 0.0, 0.4375, 0.0, 0.4375, 0.05, 0.425, 0.05, 0.425, 0.9491, 0.4375, 0.9491, 0.4375, 0.95, 0.425, 0.95, 0.425, 0.879, 0.4375, 0.879, 0.4375, 0.9, 0.425, 0.9, 0.425, 0.3492, 0.4375, 0.3492, 0.4375, 0.35, 0.425, 0.35, 0.425, 0.25, 0.4375, 0.25, 0.4375, 0.3, 0.425, 0.3, 0.425, 0.2, 0.4375, 0.2, 0.4375, 0.25, 0.425, 0.25, 0.425, 0.95, 0.4375, 0.95, 0.4375, 1.0, 0.425, 1.0, 0.425, 0.371, 0.4375, 0.371, 0.4375, 0.375, 0.425, 0.375, 0.375, 0.371, 0.4, 0.371, 0.4, 0.375, 0.375, 0.375, 0.375, 0.95, 0.4, 0.95, 0.4, 1.0, 0.375, 1.0, 0.375, 0.2, 0.4, 0.2, 0.4, 0.25, 0.375, 0.25, 0.375, 0.25, 0.4, 0.25, 0.4, 0.3, 0.375, 0.3, 0.375, 0.3492, 0.4, 0.3492, 0.4, 0.35, 0.375, 0.35, 0.375, 0.879, 0.4, 0.879, 0.4, 0.9, 0.375, 0.9, 0.375, 0.9491, 0.4, 0.9491, 0.4, 0.95, 0.375, 0.95, 0.375, 0.0, 0.4, 0.0, 0.4, 0.05, 0.375, 0.05, 0.375, 0.05, 0.4, 0.05, 0.4, 0.1, 0.375, 0.1, 0.375, 0.1, 0.4, 0.1, 0.4, 0.15, 0.375, 0.15, 0.375, 0.15, 0.4, 0.15, 0.4, 0.2, 0.375, 0.2, 0.5044, 0.3423, 0.5215, 0.3423, 0.5215, 0.3428, 0.5114, 0.3428, 0.5044, 0.3428, 0.5863, 0.05, 0.5803, 0.02351, 0.625, 0.025, 0.625, 0.05, 0.525, 0.0273, 0.5803, 0.02351, 0.5863, 0.05, 0.525, 0.05, 0.625, 0.025, 0.5803, 0.02351, 0.575, 0.0, 0.625, 0.0, 0.5215, 0.3078, 0.5215, 0.3072, 0.525, 0.3, 0.525, 0.3009, 0.5114, 0.3072, 0.5044, 0.3072, 0.5, 0.3, 0.5125, 0.3, 0.5044, 0.3428, 0.5114, 0.3428, 0.5125, 0.35, 0.5, 0.35, 0.5044, 0.3423, 0.5044, 0.3428, 0.5, 0.35, 0.5, 0.3492, 0.5215, 0.3072, 0.5114, 0.3072, 0.5125, 0.3, 0.525, 0.3, 0.5114, 0.3428, 0.5215, 0.3428, 0.525, 0.35, 0.5125, 0.35, 0.375, 0.875, 0.4, 0.875, 0.4, 0.879, 0.375, 0.879, 0.375, 0.35, 0.4, 0.35, 0.4, 0.371, 0.375, 0.371, 0.425, 0.35, 0.4375, 0.35, 0.4375, 0.371, 0.425, 0.371, 0.425, 0.875, 0.4375, 0.875, 0.4375, 0.879, 0.425, 0.879, 0.4375, 0.875, 0.45, 0.875, 0.45, 0.879, 0.4375, 0.879, 0.4375, 0.35, 0.45, 0.35, 0.45, 0.371, 0.4375, 0.371, 0.5, 0.875, 0.5125, 0.875, 0.5125, 0.879, 0.5, 0.879, 0.5, 0.35, 0.5125, 0.35, 0.5125, 0.371, 0.5, 0.371, 0.475, 0.875, 0.5, 0.875, 0.5, 0.879, 0.475, 0.879, 0.4788, 0.3545, 0.4962, 0.3545, 0.4962, 0.3666, 0.4788, 0.3666, 0.525, 0.35, 0.55, 0.35, 0.55, 0.371, 0.525, 0.371, 0.75, 0.7, 0.754, 0.7, 0.754, 0.725, 0.75, 0.725, 0.575, 0.35, 0.625, 0.35, 0.625, 0.371, 0.575, 0.371, 0.225, 0.7, 0.246, 0.7, 0.246, 0.75, 0.225, 0.75, 0.225, 0.5, 0.246, 0.5, 0.246, 0.55, 0.225, 0.55, 0.225, 0.55, 0.246, 0.55, 0.246, 0.6, 0.225, 0.6, 0.225, 0.6, 0.246, 0.6, 0.246, 0.65, 0.225, 0.65, 0.225, 0.65, 0.246, 0.65, 0.246, 0.7, 0.225, 0.7, 0.4, 0.35, 0.425, 0.35, 0.425, 0.371, 0.4, 0.371, 0.45, 0.35, 0.475, 0.35, 0.475, 0.371, 0.45, 0.371, 0.5125, 0.35, 0.525, 0.35, 0.525, 0.371, 0.5125, 0.371, 0.55, 0.35, 0.575, 0.35, 0.575, 0.371, 0.55, 0.371, 0.525, 0.875, 0.575, 0.875, 0.575, 0.879, 0.525, 0.879, 0.5125, 0.875, 0.525, 0.875, 0.525, 0.879, 0.5125, 0.879, 0.45, 0.875, 0.475, 0.875, 0.475, 0.879, 0.45, 0.879, 0.4, 0.875, 0.425, 0.875, 0.425, 0.879, 0.4, 0.879, 0.75, 0.65, 0.754, 0.65, 0.754, 0.7, 0.75, 0.7, 0.75, 0.6, 0.754, 0.6, 0.754, 0.65, 0.75, 0.65, 0.75, 0.55, 0.754, 0.55, 0.754, 0.6, 0.75, 0.6, 0.75, 0.5, 0.754, 0.5, 0.754, 0.55, 0.75, 0.55, 0.75, 0.725, 0.754, 0.725, 0.754, 0.75, 0.75, 0.75, 0.575, 0.875, 0.625, 0.875, 0.625, 0.879, 0.575, 0.879, 0.4962, 0.3545, 0.4788, 0.3545, 0.475, 0.35, 0.5, 0.35, 0.4788, 0.3545, 0.4788, 0.3666, 0.475, 0.371, 0.475, 0.35, 0.4962, 0.3666, 0.4962, 0.3545, 0.5, 0.35, 0.5, 0.371, 0.4788, 0.3666, 0.4962, 0.3666, 0.5, 0.371, 0.475, 0.371, 0.5044, 0.3078, 0.5044, 0.3423, 0.5, 0.3492, 0.5, 0.3009, 0.5215, 0.3428, 0.5215, 0.3423, 0.525, 0.3492, 0.525, 0.35, 0.5044, 0.3078, 0.5215, 0.3078, 0.5215, 0.3423, 0.5044, 0.3423, 0.375, 0.9, 0.4, 0.9, 0.4, 0.9008, 0.375, 0.9008, 0.375, 0.3009, 0.4, 0.3009, 0.4, 0.3492, 0.375, 0.3492, 0.425, 0.3009, 0.4375, 0.3009, 0.4375, 0.3492, 0.425, 0.3492, 0.425, 0.9, 0.4375, 0.9, 0.4375, 0.9008, 0.425, 0.9008, 0.4375, 0.9, 0.45, 0.9, 0.45, 0.9008, 0.4375, 0.9008, 0.4375, 0.3009, 0.45, 0.3009, 0.45, 0.3492, 0.4375, 0.3492, 0.5, 0.9, 0.5125, 0.9, 0.5125, 0.9008, 0.5, 0.9008, 0.475, 0.9, 0.5, 0.9, 0.5, 0.9008, 0.475, 0.9008, 0.475, 0.3009, 0.5, 0.3009, 0.5, 0.3492, 0.475, 0.3492, 0.525, 0.3009, 0.55, 0.3009, 0.55, 0.3492, 0.525, 0.3492, 0.775, 0.7, 0.7758, 0.7, 0.7758, 0.725, 0.775, 0.725, 0.55, 0.3009, 0.575, 0.3009, 0.575, 0.3492, 0.55, 0.3492, 0.45, 0.3009, 0.475, 0.3009, 0.475, 0.3492, 0.45, 0.3492, 0.4, 0.3009, 0.425, 0.3009, 0.425, 0.3492, 0.4, 0.3492, 0.525, 0.9, 0.575, 0.9, 0.575, 0.9008, 0.525, 0.9008, 0.5125, 0.9, 0.525, 0.9, 0.525, 0.9008, 0.5125, 0.9008, 0.45, 0.9, 0.475, 0.9, 0.475, 0.9008, 0.45, 0.9008, 0.4, 0.9, 0.425, 0.9, 0.425, 0.9008, 0.4, 0.9008, 0.1759, 0.65, 0.2242, 0.65, 0.2242, 0.7, 0.1759, 0.7, 0.1759, 0.6, 0.2242, 0.6, 0.2242, 0.65, 0.1759, 0.65, 0.1759, 0.55, 0.2242, 0.55, 0.2242, 0.6, 0.1759, 0.6, 0.1759, 0.5, 0.2242, 0.5, 0.2242, 0.55, 0.1759, 0.55, 0.775, 0.65, 0.7758, 0.65, 0.7758, 0.7, 0.775, 0.7, 0.775, 0.6, 0.7758, 0.6, 0.7758, 0.65, 0.775, 0.65, 0.775, 0.55, 0.7758, 0.55, 0.7758, 0.6, 0.775, 0.6, 0.775, 0.5, 0.7758, 0.5, 0.7758, 0.55, 0.775, 0.55, 0.775, 0.725, 0.7758, 0.725, 0.7758, 0.75, 0.775, 0.75, 0.575, 0.9, 0.625, 0.9, 0.625, 0.9008, 0.575, 0.9008, 0.1759, 0.7, 0.2242, 0.7, 0.2242, 0.75, 0.1759, 0.75, 0.575, 0.3009, 0.625, 0.3009, 0.625, 0.3492, 0.575, 0.3492, 0.575, 0.3, 0.625, 0.3, 0.625, 0.3009, 0.575, 0.3009, 0.175, 0.7, 0.1759, 0.7, 0.1759, 0.75, 0.175, 0.75, 0.175, 0.5, 0.1759, 0.5, 0.1759, 0.55, 0.175, 0.55, 0.175, 0.55, 0.1759, 0.55, 0.1759, 0.6, 0.175, 0.6, 0.175, 0.6, 0.1759, 0.6, 0.1759, 0.65, 0.175, 0.65, 0.175, 0.65, 0.1759, 0.65, 0.1759, 0.7, 0.175, 0.7, 0.4, 0.3, 0.425, 0.3, 0.425, 0.3009, 0.4, 0.3009, 0.45, 0.3, 0.475, 0.3, 0.475, 0.3009, 0.45, 0.3009, 0.55, 0.3, 0.575, 0.3, 0.575, 0.3009, 0.55, 0.3009, 0.525, 0.3, 0.55, 0.3, 0.55, 0.3009, 0.525, 0.3009, 0.475, 0.3, 0.5, 0.3, 0.5, 0.3009, 0.475, 0.3009, 0.4375, 0.3, 0.45, 0.3, 0.45, 0.3009, 0.4375, 0.3009, 0.425, 0.3, 0.4375, 0.3, 0.4375, 0.3009, 0.425, 0.3009, 0.375, 0.3, 0.4, 0.3, 0.4, 0.3009, 0.375, 0.3009, 0.5044, 0.3072, 0.5114, 0.3072, 0.5215, 0.3072, 0.5215, 0.3078, 0.5044, 0.3078, 0.5044, 0.3072, 0.5044, 0.3078, 0.5, 0.3009, 0.5, 0.3, 0.5215, 0.3423, 0.5215, 0.3078, 0.525, 0.3009, 0.525, 0.3492, 0.375, 0.9008, 0.4, 0.9008, 0.4, 0.9491, 0.375, 0.9491, 0.425, 0.9008, 0.4375, 0.9008, 0.4375, 0.9491, 0.425, 0.9491, 0.4375, 0.9008, 0.45, 0.9008, 0.45, 0.9491, 0.4375, 0.9491, 0.5, 0.9008, 0.5125, 0.9008, 0.5125, 0.9491, 0.5, 0.9491, 0.475, 0.9008, 0.5, 0.9008, 0.5, 0.9491, 0.475, 0.9491, 0.7758, 0.7, 0.8241, 0.7, 0.8241, 0.725, 0.7758, 0.725, 0.525, 0.9008, 0.575, 0.9008, 0.575, 0.9491, 0.525, 0.9491, 0.5125, 0.9008, 0.525, 0.9008, 0.525, 0.9491, 0.5125, 0.9491, 0.45, 0.9008, 0.475, 0.9008, 0.475, 0.9491, 0.45, 0.9491, 0.4, 0.9008, 0.425, 0.9008, 0.425, 0.9491, 0.4, 0.9491, 0.7758, 0.65, 0.8241, 0.65, 0.8241, 0.7, 0.7758, 0.7, 0.7758, 0.6, 0.8241, 0.6, 0.8241, 0.65, 0.7758, 0.65, 0.7758, 0.55, 0.8241, 0.55, 0.8241, 0.6, 0.7758, 0.6, 0.7758, 0.5, 0.8241, 0.5, 0.8241, 0.55, 0.7758, 0.55, 0.7758, 0.725, 0.8241, 0.725, 0.8241, 0.75, 0.7758, 0.75, 0.575, 0.9008, 0.625, 0.9008, 0.625, 0.9491, 0.575, 0.9491, 0.525, 0.9759, 0.575, 0.974, 0.575, 1.0, 0.525, 1.0, 0.575, 0.974, 0.625, 0.9781, 0.625, 1.0, 0.575, 1.0, 0.8403, 0.6, 0.8356, 0.6005, 0.8314, 0.6, 0.8282, 0.6, 0.8262, 0.6, 0.8257, 0.6, 0.825, 0.6, 0.825, 0.5889, 0.825, 0.67, 0.825, 0.6792, 0.825, 0.6874, 0.825, 0.6938, 0.825, 0.6976, 0.825, 0.6985, 0.825, 0.7091, 0.8241, 0.7, 0.5372, 0.05, 0.5335, 0.05, 0.525, 0.05, 0.5335, 0.05, 0.5301, 0.05, 0.525, 0.05, 0.5301, 0.05, 0.5276, 0.05, 0.525, 0.05, 0.5276, 0.05, 0.526, 0.05, 0.525, 0.05, 0.526, 0.05, 0.5255, 0.05, 0.525, 0.05, 0.525, 0.1378, 0.525, 0.1415, 0.525, 0.15, 0.525, 0.1415, 0.525, 0.1448, 0.525, 0.15, 0.525, 0.1448, 0.525, 0.1474, 0.525, 0.15, 0.525, 0.1474, 0.525, 0.1489, 0.525, 0.15, 0.525, 0.1489, 0.525, 0.1493, 0.525, 0.15, 0.5372, 0.05, 0.5373, 0.05, 0.5337, 0.05, 0.5335, 0.05, 0.5373, 0.05, 0.5375, 0.05, 0.5338, 0.05, 0.5337, 0.05, 0.5375, 0.05, 0.5376, 0.05, 0.5339, 0.05, 0.5338, 0.05, 0.5335, 0.05, 0.5337, 0.05, 0.5305, 0.05, 0.5302, 0.05, 0.5337, 0.05, 0.5338, 0.05, 0.5309, 0.05, 0.5305, 0.05, 0.5338, 0.05, 0.5339, 0.05, 0.531, 0.05, 0.5309, 0.05, 0.5372, 0.06983, 0.5334, 0.0699, 0.5335, 0.06388, 0.5373, 0.06373, 0.5334, 0.0699, 0.53, 0.06991, 0.5303, 0.06396, 0.5335, 0.06388, 0.53, 0.06991, 0.525, 0.07004, 0.525, 0.06414, 0.5303, 0.06396, 0.5373, 0.06373, 0.5335, 0.06388, 0.5336, 0.05862, 0.5373, 0.05821, 0.5335, 0.06388, 0.5303, 0.06396, 0.5307, 0.05925, 0.5336, 0.05862, 0.5303, 0.06396, 0.525, 0.06414, 0.525, 0.0595, 0.5307, 0.05925, 0.525, 0.06968, 0.525, 0.06366, 0.525, 0.06389, 0.525, 0.06985, 0.525, 0.06366, 0.525, 0.05831, 0.525, 0.05878, 0.525, 0.06389, 0.525, 0.05831, 0.525, 0.05, 0.525, 0.05, 0.525, 0.05878, 0.525, 0.06985, 0.525, 0.06389, 0.525, 0.06415, 0.525, 0.07004, 0.525, 0.06389, 0.525, 0.05878, 0.525, 0.05951, 0.525, 0.06415, 0.525, 0.05878, 0.525, 0.05, 0.525, 0.05, 0.525, 0.05951, 0.5309, 0.05, 0.5307, 0.05925, 0.525, 0.05951, 0.5369, 0.15, 0.5333, 0.15, 0.5335, 0.15, 0.5371, 0.15, 0.5333, 0.15, 0.5301, 0.15, 0.5304, 0.15, 0.5335, 0.15, 0.5301, 0.15, 0.525, 0.15, 0.525, 0.15, 0.5304, 0.15, 0.5371, 0.15, 0.5335, 0.15, 0.5336, 0.15, 0.5372, 0.15, 0.5335, 0.15, 0.5304, 0.15, 0.5308, 0.15, 0.5336, 0.15, 0.5304, 0.15, 0.525, 0.15, 0.525, 0.15, 0.5308, 0.15, 0.525, 0.1378, 0.525, 0.1376, 0.525, 0.1413, 0.525, 0.1415, 0.525, 0.1376, 0.525, 0.1375, 0.525, 0.1411, 0.525, 0.1413, 0.525, 0.1375, 0.525, 0.1373, 0.525, 0.141, 0.525, 0.1411, 0.525, 0.1415, 0.525, 0.1413, 0.525, 0.1445, 0.525, 0.1448, 0.525, 0.1413, 0.525, 0.1411, 0.525, 0.144, 0.525, 0.1445, 0.525, 0.1411, 0.525, 0.141, 0.525, 0.1439, 0.525, 0.144, 0.537, 0.1376, 0.5371, 0.1414, 0.5334, 0.1413, 0.5333, 0.1375, 0.5371, 0.1414, 0.5371, 0.1448, 0.5335, 0.1446, 0.5334, 0.1413, 0.5371, 0.1448, 0.5372, 0.15, 0.5336, 0.15, 0.5335, 0.1446, 0.5333, 0.1375, 0.5334, 0.1413, 0.5302, 0.1412, 0.53, 0.1375, 0.5334, 0.1413, 0.5335, 0.1446, 0.5306, 0.1442, 0.5302, 0.1412, 0.5335, 0.1446, 0.5336, 0.15, 0.5308, 0.15, 0.5306, 0.1442, 0.5308, 0.15, 0.525, 0.144, 0.5306, 0.1442, 0.625, 0.07, 0.5372, 0.06983, 0.5373, 0.06373, 0.625, 0.06381, 0.625, 0.06381, 0.5373, 0.06373, 0.5373, 0.05821, 0.625, 0.05821, 0.625, 0.05821, 0.5373, 0.05821, 0.5375, 0.05, 0.6254, 0.05088, 0.6254, 0.05088, 0.5375, 0.05, 0.5373, 0.05, 0.6251, 0.05025, 0.6251, 0.05025, 0.5373, 0.05, 0.5372, 0.05, 0.625, 0.05, 0.625, 0.15, 0.5369, 0.15, 0.5371, 0.15, 0.6251, 0.1501, 0.6251, 0.1501, 0.5371, 0.15, 0.5372, 0.15, 0.6253, 0.1505, 0.6253, 0.1505, 0.5372, 0.15, 0.5371, 0.1448, 0.625, 0.1446, 0.625, 0.1446, 0.5371, 0.1448, 0.5371, 0.1414, 0.625, 0.1409, 0.625, 0.1409, 0.5371, 0.1414, 0.537, 0.1376, 0.625, 0.1369, 0.5371, 0.1, 0.537, 0.1376, 0.5333, 0.1375, 0.5334, 0.1, 0.5334, 0.1, 0.5333, 0.1375, 0.53, 0.1375, 0.53, 0.1, 0.53, 0.1, 0.53, 0.1375, 0.525, 0.1375, 0.525, 0.1, 0.525, 0.1, 0.525, 0.1375, 0.525, 0.1376, 0.525, 0.1, 0.525, 0.1, 0.525, 0.1376, 0.525, 0.1378, 0.525, 0.1, 0.5372, 0.06983, 0.5371, 0.1, 0.5334, 0.1, 0.5334, 0.0699, 0.5334, 0.0699, 0.5334, 0.1, 0.53, 0.1, 0.53, 0.06991, 0.53, 0.06991, 0.53, 0.1, 0.525, 0.1, 0.525, 0.07004, 0.525, 0.07004, 0.525, 0.1, 0.525, 0.1, 0.525, 0.06985, 0.525, 0.06985, 0.525, 0.1, 0.525, 0.1, 0.525, 0.06968, 0.525, 0.06968, 0.525, 0.06968, 0.525, 0.06364, 0.525, 0.06366, 0.525, 0.06366, 0.525, 0.06364, 0.525, 0.05827, 0.525, 0.05831, 0.525, 0.05831, 0.525, 0.05827, 0.5301, 0.05, 0.5302, 0.05, 0.5302, 0.05, 0.5301, 0.05, 0.5335, 0.05, 0.5335, 0.05, 0.5335, 0.05, 0.5335, 0.05, 0.5372, 0.05, 0.5372, 0.05, 0.5369, 0.15, 0.5369, 0.15, 0.5333, 0.15, 0.5333, 0.15, 0.5333, 0.15, 0.5333, 0.15, 0.53, 0.15, 0.5301, 0.15, 0.5301, 0.15, 0.53, 0.15, 0.525, 0.1448, 0.525, 0.1448, 0.525, 0.1448, 0.525, 0.1448, 0.525, 0.1415, 0.525, 0.1415, 0.525, 0.1415, 0.525, 0.1415, 0.525, 0.1378, 0.525, 0.1378, 0.825, 0.6268, 0.825, 0.6102, 0.825, 0.607, 0.825, 0.6185, 0.825, 0.6185, 0.825, 0.607, 0.825, 0.604, 0.825, 0.611, 0.825, 0.611, 0.825, 0.604, 0.8002, 0.5441, 0.8068, 0.559, 0.8068, 0.559, 0.8002, 0.5441, 0.7829, 0.5052, 0.7945, 0.5314, 0.7945, 0.5314, 0.7829, 0.5052, 0.7639, 0.4625, 0.7809, 0.5008, 0.625, 0.05, 0.669, 0.1931, 0.6554, 0.1488, 0.6251, 0.05025, 0.6251, 0.05025, 0.6554, 0.1488, 0.643, 0.1087, 0.6254, 0.05088, 0.6254, 0.05088, 0.643, 0.1087, 0.625, 0.06095, 0.625, 0.05821, 0.625, 0.05821, 0.625, 0.06095, 0.625, 0.06837, 0.625, 0.06381, 0.625, 0.06381, 0.625, 0.06837, 0.625, 0.0766, 0.625, 0.07, 0.625, 0.1369, 0.625, 0.1234, 0.625, 0.1316, 0.625, 0.1409, 0.625, 0.1409, 0.625, 0.1316, 0.625, 0.139, 0.625, 0.1446, 0.625, 0.1446, 0.625, 0.139, 0.6431, 0.1906, 0.6253, 0.1505, 0.6253, 0.1505, 0.6431, 0.1906, 0.6554, 0.2184, 0.6251, 0.1501, 0.6251, 0.1501, 0.6554, 0.2184, 0.669, 0.2491, 0.625, 0.15, 0.7809, 0.5567, 0.8383, 0.7, 0.8347, 0.7014, 0.7945, 0.6009, 0.7945, 0.6009, 0.8347, 0.7014, 0.8325, 0.7055, 0.8068, 0.6408, 0.8068, 0.6408, 0.8325, 0.7055, 0.825, 0.6874, 0.825, 0.689, 0.825, 0.689, 0.825, 0.6874, 0.825, 0.6792, 0.825, 0.6815, 0.825, 0.6815, 0.825, 0.6792, 0.825, 0.67, 0.825, 0.6732, 0.825, 0.67, 0.825, 0.65, 0.825, 0.6102, 0.825, 0.6268, 0.825, 0.6732])
me_cube.materials.append(mat_material)
me_cube.use_remesh_preserve_volume = False
me_cube.use_remesh_preserve_attributes = False
me_cube.use_mirror_vertex_groups = False
me_cube.update()

# ---- objects
ob_empty = bpy.data.objects.new('Empty', None)
ob_empty_001 = bpy.data.objects.new('Empty.001', None)
ob_cube = bpy.data.objects.new('Cube', me_cube)
ob_light = bpy.data.objects.new('Light', light_light)
ob_camera = bpy.data.objects.new('Camera', cam_camera)

# ---- transforms, parenting, visibility, modifiers, constraints
ob_empty.location = (1.499, 0.9809, 0.5044)
ob_empty.rotation_euler = (1.571, 0.0, 0.0)
ob_empty.empty_display_type = 'IMAGE'
ob_empty.empty_display_size = 5.0
ob_empty_001.location = (3.141, 1.522, 0.5044)
ob_empty_001.rotation_euler = (1.571, -0.0, 6288.0)
ob_empty_001.empty_display_type = 'IMAGE'
ob_empty_001.empty_display_size = 5.0
ob_cube.location = (0.0, 0.0, 0.0)
ob_cube.rotation_euler = (0.0, -0.0, 9.425)
ob_cube.lock_rotations_4d = False
ob_cube.empty_display_type = 'ARROWS'
ob_cube.lineart.crease_threshold = 0.0
_m = ob_cube.modifiers.new('Mirror', 'MIRROR')
ob_light.location = (-3.559, -5.465, 4.443)
ob_light.rotation_euler = (0.6503, 0.05522, 1.866)
ob_light.lock_rotations_4d = False
ob_light.empty_display_type = 'ARROWS'
ob_light.color = (0.0, 0.0, 0.0, 0.0)
ob_light.lineart.crease_threshold = 0.0
ob_camera.location = (7.359, -6.926, 4.958)
ob_camera.rotation_euler = (1.109, 0.0, 0.8149)
ob_camera.lock_rotations_4d = False
ob_camera.empty_display_type = 'ARROWS'
ob_camera.color = (0.0, 0.0, 0.0, 0.0)
ob_camera.display_type = 'WIRE'
ob_camera.lineart.crease_threshold = 0.0

# ---- collection membership
scene.collection.objects.link(ob_empty)
scene.collection.objects.link(ob_empty_001)
col_collection.objects.link(ob_cube)
col_collection.objects.link(ob_light)
col_collection.objects.link(ob_camera)

# ---- scene / render settings (as saved in the file)
scene.camera = ob_camera
scene.frame_start = 1; scene.frame_end = 250; scene.frame_set(1)
scene.render.engine = 'BLENDER_EEVEE_NEXT'
scene.render.filter_size = 0.01
scene.render.film_transparent = True
scene.cycles.sampling_pattern = 'TABULATED_SOBOL'
scene.cycles.use_light_tree = False
scene.eevee.taa_samples = 180
scene.eevee.taa_render_samples = 320
scene.view_settings.view_transform = 'Filmic'
bpy.context.view_layer.update()
